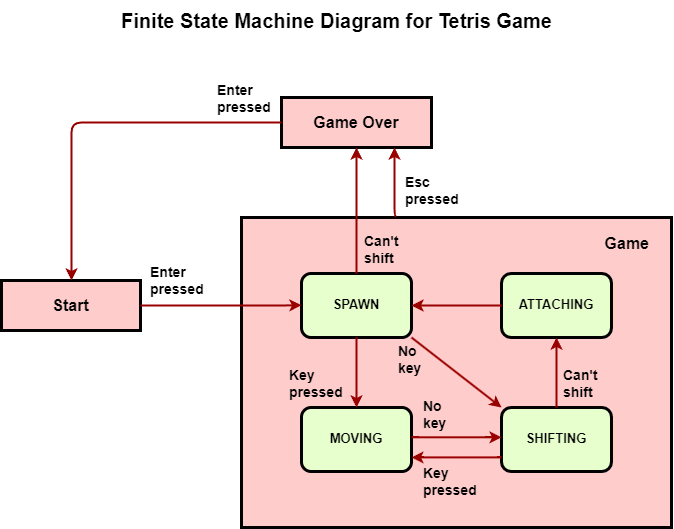

The diagram above was exported from draw.io. Its source (the exported page's mxGraphModel, read from the mxfile embedded in the PNG):
<mxGraphModel dx="1195" dy="643" grid="1" gridSize="10" guides="1" tooltips="1" connect="1" arrows="1" fold="1" page="1" pageScale="1" pageWidth="826" pageHeight="1169" background="none" math="0" shadow="0">
  <root>
    <mxCell id="0" />
    <mxCell id="1" parent="0" />
    <mxCell id="5" value="Start" style="shape=process;whiteSpace=wrap;align=center;verticalAlign=middle;size=0;fontStyle=1;strokeWidth=3;fillColor=#FFCCCC;fontSize=16;" parent="1" vertex="1">
      <mxGeometry x="78" y="330" width="139" height="50" as="geometry" />
    </mxCell>
    <mxCell id="qtIXfx9uqxy62kpbdpEV-108" value="Game" style="shape=process;whiteSpace=wrap;align=right;verticalAlign=top;size=0;fontStyle=1;strokeWidth=3;fillColor=#FFCCCC;fontSize=16;spacingRight=20;spacingTop=10;" vertex="1" parent="1">
      <mxGeometry x="318" y="267" width="430" height="310" as="geometry" />
    </mxCell>
    <mxCell id="qtIXfx9uqxy62kpbdpEV-109" value="Game Over" style="shape=process;whiteSpace=wrap;align=center;verticalAlign=middle;size=0;fontStyle=1;strokeWidth=3;fillColor=#FFCCCC;fontSize=16;" vertex="1" parent="1">
      <mxGeometry x="358" y="147" width="150" height="50" as="geometry" />
    </mxCell>
    <mxCell id="6" value="&lt;p style=&quot;margin: 4px 0px 0px; font-size: 13px;&quot;&gt;&lt;span style=&quot;background-color: initial;&quot;&gt;&lt;font style=&quot;font-size: 13px;&quot;&gt;&lt;br&gt;&lt;/font&gt;&lt;/span&gt;&lt;/p&gt;&lt;p style=&quot;margin: 4px 0px 0px; font-size: 13px;&quot;&gt;&lt;span style=&quot;background-color: initial;&quot;&gt;&lt;font style=&quot;font-size: 13px;&quot;&gt;SPAWN&lt;/font&gt;&lt;/span&gt;&lt;br&gt;&lt;/p&gt;" style="verticalAlign=middle;align=center;overflow=fill;fontSize=12;fontFamily=Helvetica;html=1;rounded=1;fontStyle=1;strokeWidth=3;fillColor=#E6FFCC" parent="1" vertex="1">
      <mxGeometry x="378" y="323" width="110" height="64" as="geometry" />
    </mxCell>
    <mxCell id="qtIXfx9uqxy62kpbdpEV-97" value="&lt;p style=&quot;margin: 4px 0px 0px; font-size: 13px;&quot;&gt;&lt;br&gt;&lt;/p&gt;&lt;p style=&quot;margin: 4px 0px 0px; font-size: 13px;&quot;&gt;ATTACHING&lt;/p&gt;" style="verticalAlign=middle;align=center;overflow=fill;fontSize=12;fontFamily=Helvetica;html=1;rounded=1;fontStyle=1;strokeWidth=3;fillColor=#E6FFCC" vertex="1" parent="1">
      <mxGeometry x="578" y="323" width="110" height="64" as="geometry" />
    </mxCell>
    <mxCell id="qtIXfx9uqxy62kpbdpEV-98" value="&lt;p style=&quot;margin: 4px 0px 0px; font-size: 13px;&quot;&gt;&lt;br&gt;&lt;/p&gt;&lt;p style=&quot;margin: 4px 0px 0px; font-size: 13px;&quot;&gt;MOVING&lt;/p&gt;" style="verticalAlign=middle;align=center;overflow=fill;fontSize=12;fontFamily=Helvetica;html=1;rounded=1;fontStyle=1;strokeWidth=3;fillColor=#E6FFCC" vertex="1" parent="1">
      <mxGeometry x="378" y="457" width="110" height="64" as="geometry" />
    </mxCell>
    <mxCell id="qtIXfx9uqxy62kpbdpEV-99" value="&lt;p style=&quot;margin: 4px 0px 0px; font-size: 13px;&quot;&gt;&lt;br&gt;&lt;/p&gt;&lt;p style=&quot;margin: 4px 0px 0px; font-size: 13px;&quot;&gt;SHIFTING&lt;/p&gt;" style="verticalAlign=middle;align=center;overflow=fill;fontSize=12;fontFamily=Helvetica;html=1;rounded=1;fontStyle=1;strokeWidth=3;fillColor=#E6FFCC" vertex="1" parent="1">
      <mxGeometry x="578" y="457" width="110" height="64" as="geometry" />
    </mxCell>
    <mxCell id="65" value="" style="edgeStyle=elbowEdgeStyle;elbow=horizontal;strokeColor=#990000;strokeWidth=2;exitX=0;exitY=0.5;exitDx=0;exitDy=0;entryX=1;entryY=0.5;entryDx=0;entryDy=0;" parent="1" source="qtIXfx9uqxy62kpbdpEV-97" target="6" edge="1">
      <mxGeometry width="100" height="100" relative="1" as="geometry">
        <mxPoint x="848" y="417" as="sourcePoint" />
        <mxPoint x="938" y="367" as="targetPoint" />
        <Array as="points">
          <mxPoint x="538" y="357" />
        </Array>
      </mxGeometry>
    </mxCell>
    <mxCell id="qtIXfx9uqxy62kpbdpEV-110" value="" style="elbow=horizontal;strokeColor=#990000;strokeWidth=2;exitX=1;exitY=1;exitDx=0;exitDy=0;entryX=0;entryY=0;entryDx=0;entryDy=0;" edge="1" parent="1" source="6" target="qtIXfx9uqxy62kpbdpEV-99">
      <mxGeometry width="100" height="100" relative="1" as="geometry">
        <mxPoint x="583" y="418.65999999999997" as="sourcePoint" />
        <mxPoint x="493" y="418.65999999999997" as="targetPoint" />
      </mxGeometry>
    </mxCell>
    <mxCell id="qtIXfx9uqxy62kpbdpEV-111" value="" style="edgeStyle=elbowEdgeStyle;elbow=horizontal;strokeColor=#990000;strokeWidth=2;exitX=0.5;exitY=0;exitDx=0;exitDy=0;entryX=0.5;entryY=1;entryDx=0;entryDy=0;" edge="1" parent="1" source="qtIXfx9uqxy62kpbdpEV-99" target="qtIXfx9uqxy62kpbdpEV-97">
      <mxGeometry width="100" height="100" relative="1" as="geometry">
        <mxPoint x="697" y="418.65999999999997" as="sourcePoint" />
        <mxPoint x="607" y="418.65999999999997" as="targetPoint" />
        <Array as="points">
          <mxPoint x="633" y="427" />
        </Array>
      </mxGeometry>
    </mxCell>
    <mxCell id="qtIXfx9uqxy62kpbdpEV-112" value="" style="edgeStyle=elbowEdgeStyle;elbow=horizontal;strokeColor=#990000;strokeWidth=2;exitX=0.5;exitY=1;exitDx=0;exitDy=0;entryX=0.5;entryY=0;entryDx=0;entryDy=0;" edge="1" parent="1" source="6" target="qtIXfx9uqxy62kpbdpEV-98">
      <mxGeometry width="100" height="100" relative="1" as="geometry">
        <mxPoint x="478" y="418.65999999999997" as="sourcePoint" />
        <mxPoint x="388" y="418.65999999999997" as="targetPoint" />
        <Array as="points">
          <mxPoint x="433" y="427" />
        </Array>
      </mxGeometry>
    </mxCell>
    <mxCell id="qtIXfx9uqxy62kpbdpEV-113" value="" style="edgeStyle=elbowEdgeStyle;elbow=horizontal;strokeColor=#990000;strokeWidth=2;exitX=0;exitY=0.75;exitDx=0;exitDy=0;entryX=1;entryY=0.75;entryDx=0;entryDy=0;" edge="1" parent="1">
      <mxGeometry width="100" height="100" relative="1" as="geometry">
        <mxPoint x="578" y="506.89999999999986" as="sourcePoint" />
        <mxPoint x="488" y="506.89999999999986" as="targetPoint" />
        <Array as="points">
          <mxPoint x="548" y="470.9" />
        </Array>
      </mxGeometry>
    </mxCell>
    <mxCell id="qtIXfx9uqxy62kpbdpEV-114" value="" style="edgeStyle=elbowEdgeStyle;elbow=horizontal;strokeColor=#990000;strokeWidth=2;exitX=1;exitY=0.25;exitDx=0;exitDy=0;entryX=0;entryY=0.25;entryDx=0;entryDy=0;" edge="1" parent="1">
      <mxGeometry width="100" height="100" relative="1" as="geometry">
        <mxPoint x="488" y="486.80999999999995" as="sourcePoint" />
        <mxPoint x="578" y="486.80999999999995" as="targetPoint" />
        <Array as="points">
          <mxPoint x="558" y="504.47" />
        </Array>
      </mxGeometry>
    </mxCell>
    <mxCell id="qtIXfx9uqxy62kpbdpEV-115" value="" style="edgeStyle=elbowEdgeStyle;elbow=horizontal;strokeColor=#990000;strokeWidth=2;exitX=0.5;exitY=0;exitDx=0;exitDy=0;entryX=0.5;entryY=1;entryDx=0;entryDy=0;" edge="1" parent="1" source="6" target="qtIXfx9uqxy62kpbdpEV-109">
      <mxGeometry width="100" height="100" relative="1" as="geometry">
        <mxPoint x="538" y="287" as="sourcePoint" />
        <mxPoint x="448" y="287" as="targetPoint" />
        <Array as="points">
          <mxPoint x="433" y="267" />
        </Array>
      </mxGeometry>
    </mxCell>
    <mxCell id="qtIXfx9uqxy62kpbdpEV-119" value="" style="edgeStyle=elbowEdgeStyle;elbow=horizontal;strokeColor=#990000;strokeWidth=2;exitX=1;exitY=0.5;exitDx=0;exitDy=0;entryX=0;entryY=0.25;entryDx=0;entryDy=0;" edge="1" parent="1" source="5">
      <mxGeometry width="100" height="100" relative="1" as="geometry">
        <mxPoint x="288" y="354.71000000000004" as="sourcePoint" />
        <mxPoint x="378" y="354.71000000000004" as="targetPoint" />
        <Array as="points">
          <mxPoint x="358" y="372.37" />
        </Array>
      </mxGeometry>
    </mxCell>
    <mxCell id="95" value="Enter&#10;pressed" style="text;spacingTop=-5;align=left;fontSize=14;verticalAlign=middle;spacingLeft=10;fontStyle=1" parent="1" vertex="1">
      <mxGeometry x="215" y="312" width="80" height="40" as="geometry" />
    </mxCell>
    <mxCell id="qtIXfx9uqxy62kpbdpEV-100" value="Can't&#10;shift" style="text;spacingTop=-5;align=left;fontSize=14;verticalAlign=middle;spacingLeft=10;fontStyle=1" vertex="1" parent="1">
      <mxGeometry x="429" y="281" width="80" height="40" as="geometry" />
    </mxCell>
    <mxCell id="qtIXfx9uqxy62kpbdpEV-102" value="Can't&#10;shift" style="text;spacingTop=-5;align=left;fontSize=14;verticalAlign=middle;spacingLeft=10;fontStyle=1" vertex="1" parent="1">
      <mxGeometry x="628" y="415" width="80" height="40" as="geometry" />
    </mxCell>
    <mxCell id="qtIXfx9uqxy62kpbdpEV-104" value="No&#10;key" style="text;spacingTop=-5;align=left;fontSize=14;verticalAlign=middle;spacingLeft=10;fontStyle=1" vertex="1" parent="1">
      <mxGeometry x="488" y="446" width="80" height="40" as="geometry" />
    </mxCell>
    <mxCell id="qtIXfx9uqxy62kpbdpEV-105" value="Key&#10;pressed" style="text;spacingTop=-5;align=left;fontSize=14;verticalAlign=middle;spacingLeft=10;fontStyle=1" vertex="1" parent="1">
      <mxGeometry x="354" y="415" width="80" height="40" as="geometry" />
    </mxCell>
    <mxCell id="qtIXfx9uqxy62kpbdpEV-107" value="Esc&#10;pressed" style="text;spacingTop=-5;align=left;fontSize=14;verticalAlign=middle;spacingLeft=10;fontStyle=1" vertex="1" parent="1">
      <mxGeometry x="470" y="222" width="80" height="40" as="geometry" />
    </mxCell>
    <mxCell id="qtIXfx9uqxy62kpbdpEV-120" value="Key&#10;pressed" style="text;spacingTop=-5;align=left;fontSize=14;verticalAlign=middle;spacingLeft=10;fontStyle=1" vertex="1" parent="1">
      <mxGeometry x="488" y="513" width="80" height="40" as="geometry" />
    </mxCell>
    <mxCell id="qtIXfx9uqxy62kpbdpEV-121" value="No&#10;key" style="text;spacingTop=-5;align=left;fontSize=14;verticalAlign=middle;spacingLeft=10;fontStyle=1" vertex="1" parent="1">
      <mxGeometry x="463" y="391" width="80" height="40" as="geometry" />
    </mxCell>
    <mxCell id="qtIXfx9uqxy62kpbdpEV-122" value="" style="edgeStyle=elbowEdgeStyle;elbow=horizontal;strokeColor=#990000;strokeWidth=2;exitX=0.36;exitY=-0.004;exitDx=0;exitDy=0;entryX=0.75;entryY=1;entryDx=0;entryDy=0;exitPerimeter=0;" edge="1" parent="1" source="qtIXfx9uqxy62kpbdpEV-108" target="qtIXfx9uqxy62kpbdpEV-109">
      <mxGeometry width="100" height="100" relative="1" as="geometry">
        <mxPoint x="443" y="333" as="sourcePoint" />
        <mxPoint x="443" y="207" as="targetPoint" />
        <Array as="points">
          <mxPoint x="471" y="237" />
        </Array>
      </mxGeometry>
    </mxCell>
    <mxCell id="qtIXfx9uqxy62kpbdpEV-123" value="" style="edgeStyle=elbowEdgeStyle;elbow=horizontal;strokeColor=#990000;strokeWidth=2;exitX=0;exitY=0.5;exitDx=0;exitDy=0;entryX=0.5;entryY=0;entryDx=0;entryDy=0;" edge="1" parent="1" source="qtIXfx9uqxy62kpbdpEV-109" target="5">
      <mxGeometry width="100" height="100" relative="1" as="geometry">
        <mxPoint x="298" y="171.58000000000004" as="sourcePoint" />
        <mxPoint x="208" y="171.58000000000004" as="targetPoint" />
        <Array as="points">
          <mxPoint x="148" y="257" />
        </Array>
      </mxGeometry>
    </mxCell>
    <mxCell id="qtIXfx9uqxy62kpbdpEV-124" value="Enter&#10;pressed" style="text;spacingTop=-5;align=left;fontSize=14;verticalAlign=middle;spacingLeft=10;fontStyle=1" vertex="1" parent="1">
      <mxGeometry x="282" y="130" width="80" height="40" as="geometry" />
    </mxCell>
    <mxCell id="qtIXfx9uqxy62kpbdpEV-125" value="&lt;b&gt;&lt;font style=&quot;font-size: 20px;&quot;&gt;Finite State Machine Diagram for Tetris Game&lt;/font&gt;&lt;/b&gt;" style="text;html=1;align=center;verticalAlign=middle;resizable=0;points=[];autosize=1;strokeColor=none;fillColor=none;" vertex="1" parent="1">
      <mxGeometry x="188" y="50" width="450" height="40" as="geometry" />
    </mxCell>
  </root>
</mxGraphModel>